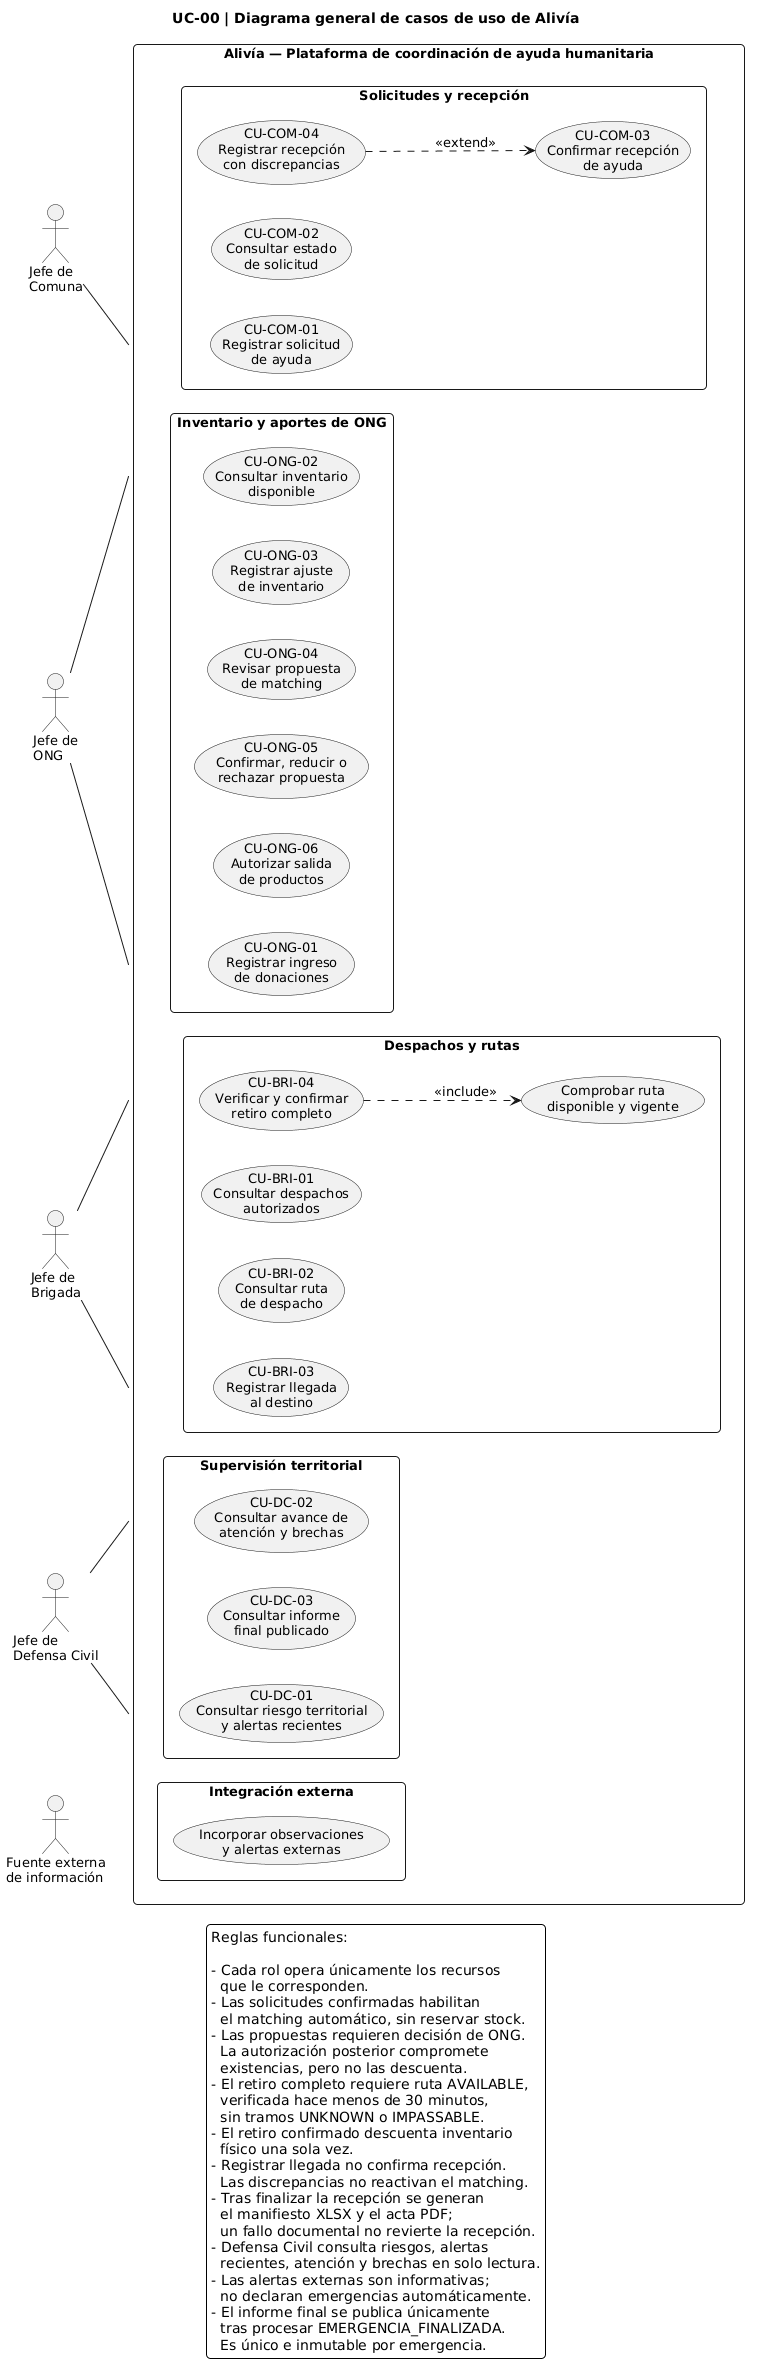

The diagram above was rendered by PlantUML. Its source (embedded in the PNG):
@startuml
title UC-00 | Diagrama general de casos de uso de Alivía

left to right direction

skinparam backgroundColor white
skinparam shadowing false
skinparam defaultFontName Arial
skinparam defaultFontSize 13
skinparam monochrome true
skinparam packageStyle rectangle
skinparam nodesep 35
skinparam ranksep 45
skinparam roundCorner 8

' ==========================================
' ACTORES
' ==========================================

actor "Jefe de\nComuna" as COM
actor "Jefe de\nONG" as ONG
actor "Jefe de\nBrigada" as BRI
actor "Jefe de\nDefensa Civil" as DC

' Sistema externo secundario, sin rol humano.
actor "Fuente externa\nde información" as EXT

' ==========================================
' LÍMITE DEL SISTEMA
' ==========================================

rectangle "Alivía — Plataforma de coordinación de ayuda humanitaria" {

  ' ----------------------------------------
  ' COMUNA
  ' ----------------------------------------

  package "Solicitudes y recepción" {

    usecase "CU-COM-01\nRegistrar solicitud\nde ayuda" as COM01

    usecase "CU-COM-02\nConsultar estado\nde solicitud" as COM02

    usecase "CU-COM-03\nConfirmar recepción\nde ayuda" as COM03

    usecase "CU-COM-04\nRegistrar recepción\ncon discrepancias" as COM04

  }

  ' ----------------------------------------
  ' ONG
  ' ----------------------------------------

  package "Inventario y aportes de ONG" {

    usecase "CU-ONG-01\nRegistrar ingreso\nde donaciones" as ONG01

    usecase "CU-ONG-02\nConsultar inventario\ndisponible" as ONG02

    usecase "CU-ONG-03\nRegistrar ajuste\nde inventario" as ONG03

    usecase "CU-ONG-04\nRevisar propuesta\nde matching" as ONG04

    usecase "CU-ONG-05\nConfirmar, reducir o\nrechazar propuesta" as ONG05

    usecase "CU-ONG-06\nAutorizar salida\nde productos" as ONG06

  }

  ' ----------------------------------------
  ' BRIGADA
  ' ----------------------------------------

  package "Despachos y rutas" {

    usecase "CU-BRI-01\nConsultar despachos\nautorizados" as BRI01

    usecase "CU-BRI-02\nConsultar ruta\nde despacho" as BRI02

    usecase "CU-BRI-03\nRegistrar llegada\nal destino" as BRI03

    usecase "CU-BRI-04\nVerificar y confirmar\nretiro completo" as BRI04

    usecase "Comprobar ruta\ndisponible y vigente" as RUTA

  }

  ' ----------------------------------------
  ' DEFENSA CIVIL
  ' ----------------------------------------

  package "Supervisión territorial" {

    usecase "CU-DC-01\nConsultar riesgo territorial\ny alertas recientes" as DC01

    usecase "CU-DC-02\nConsultar avance de\natención y brechas" as DC02

    usecase "CU-DC-03\nConsultar informe\nfinal publicado" as DC03

  }

  ' ----------------------------------------
  ' INTEGRACIÓN EXTERNA
  ' ----------------------------------------

  package "Integración externa" {

    usecase "Incorporar observaciones\ny alertas externas" as INGESTA

  }

}

' ==========================================
' ASOCIACIONES
' ==========================================

' Jefe de Comuna
COM -- COM01
COM -- COM02
COM -- COM03

' Jefe de ONG
ONG -- ONG01
ONG -- ONG02
ONG -- ONG03
ONG -- ONG04
ONG -- ONG05
ONG -- ONG06

' Jefe de Brigada
BRI -- BRI01
BRI -- BRI02
BRI -- BRI03
BRI -- BRI04

' Jefe de Defensa Civil
DC -- DC01
DC -- DC02
DC -- DC03

' Sistema externo
EXT -- INGESTA

' ==========================================
' RELACIONES UML
' ==========================================

' La recepción discrepante es una variante
' condicional de la confirmación de recepción.
COM04 ..> COM03 : <<extend>>

' La comprobación de ruta es obligatoria
' antes de confirmar el retiro completo.
BRI04 ..> RUTA : <<include>>

' ==========================================
' REGLAS PRINCIPALES
' ==========================================

legend bottom
  Reglas funcionales:

  - Cada rol opera únicamente los recursos
    que le corresponden.
  - Las solicitudes confirmadas habilitan
    el matching automático, sin reservar stock.
  - Las propuestas requieren decisión de ONG.
    La autorización posterior compromete
    existencias, pero no las descuenta.
  - El retiro completo requiere ruta AVAILABLE,
    verificada hace menos de 30 minutos,
    sin tramos UNKNOWN o IMPASSABLE.
  - El retiro confirmado descuenta inventario
    físico una sola vez.
  - Registrar llegada no confirma recepción.
    Las discrepancias no reactivan el matching.
  - Tras finalizar la recepción se generan
    el manifiesto XLSX y el acta PDF;
    un fallo documental no revierte la recepción.
  - Defensa Civil consulta riesgos, alertas
    recientes, atención y brechas en solo lectura.
  - Las alertas externas son informativas;
    no declaran emergencias automáticamente.
  - El informe final se publica únicamente
    tras procesar EMERGENCIA_FINALIZADA.
    Es único e inmutable por emergencia.
endlegend
@enduml